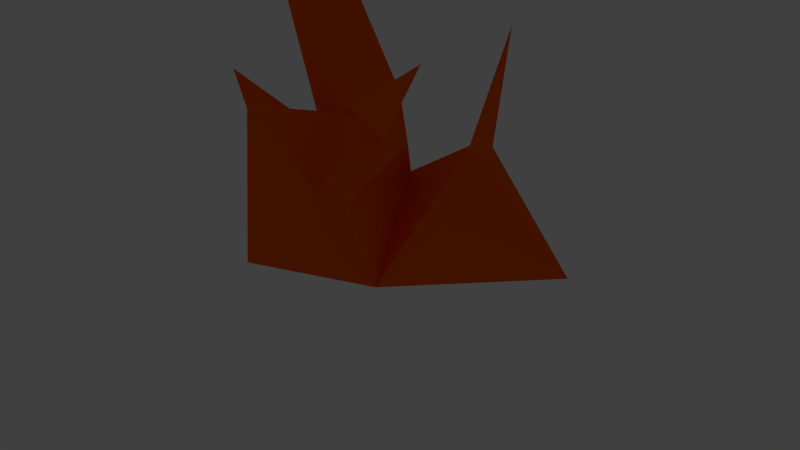 # Source: fire.blend  (saved by Blender 2.75.0; exported with 4.5.12 LTS)
import bpy
from mathutils import Matrix  # noqa: F401  (used for matrix-valued properties, if any)

bpy.ops.wm.read_factory_settings(use_empty=True)
scene = bpy.context.scene
scene.name = 'Scene'

# ---- collections
col_collection_1 = bpy.data.collections.new('Collection 1'); scene.collection.children.link(col_collection_1)
col_collection_1.hide_render = True
col_collection_1.hide_viewport = True
col_collection_2 = bpy.data.collections.new('Collection 2'); scene.collection.children.link(col_collection_2)
col_collection_2.hide_render = True
col_collection_2.hide_viewport = True
col_collection_3 = bpy.data.collections.new('Collection 3'); scene.collection.children.link(col_collection_3)

# ---- materials (node trees are filled in below, after node groups)
mat_material_001 = bpy.data.materials.new('Material.001')
mat_material_001.alpha_threshold = 0.0
mat_material_001.use_transparent_shadow = False
mat_material_001.diffuse_color = (0.8, 0.708, 0.0, 1.0)
mat_material_001.roughness = 0.5
mat_material_002 = bpy.data.materials.new('Material.002')
mat_material_002.alpha_threshold = 0.0
mat_material_002.use_transparent_shadow = False
mat_material_002.diffuse_color = (0.8, 0.213, 0.0, 1.0)
mat_material_002.roughness = 0.5
mat_material = bpy.data.materials.new('Material')
mat_material.alpha_threshold = 0.0
mat_material.use_transparent_shadow = False
mat_material.diffuse_color = (1.0, 0.1205, 0.0, 1.0)
mat_material.roughness = 0.5
mat_material.line_color = (0.0, 0.0, 0.0, 1.0)

# ---- material node trees

# ---- world
world_world = bpy.data.worlds.new('World'); scene.world = world_world
world_world.color = (0.05088, 0.05088, 0.05088)
world_world.use_sun_shadow = False
world_world.sun_shadow_jitter_overblur = 0.0
world_world.cycles.sampling_method = 'MANUAL'
world_world.cycles.sample_map_resolution = 256

# ---- cameras
cam_camera_001 = bpy.data.cameras.new('Camera.001')
cam_camera_001.clip_end = 100.0
cam_camera_001.lens = 35.0
cam_camera_001.sensor_width = 32.0
cam_camera_001.sensor_height = 18.0
cam_camera_001.ortho_scale = 7.314
cam_camera_001.dof.focus_distance = 0.0
cam_camera_001.dof.aperture_fstop = 128.0
cam_camera = bpy.data.cameras.new('Camera')
cam_camera.clip_end = 100.0
cam_camera.lens = 35.0
cam_camera.sensor_width = 32.0
cam_camera.sensor_height = 18.0
cam_camera.ortho_scale = 7.314
cam_camera.dof.focus_distance = 0.0
cam_camera.dof.aperture_fstop = 128.0

# ---- lights
light_lamp_001 = bpy.data.lights.new('Lamp.001', 'POINT')
light_lamp_001.transmission_factor = 0.0
light_lamp_001.cutoff_distance = 30.0
light_lamp_001.energy = 100.0
light_lamp_001.shadow_buffer_clip_start = 1.001
light_lamp_001.shadow_soft_size = 0.1
light_lamp_001.shadow_maximum_resolution = 0.006
light_lamp_001.use_absolute_resolution = True
light_lamp_001.cycles.use_multiple_importance_sampling = False
light_lamp = bpy.data.lights.new('Lamp', 'POINT')
light_lamp.transmission_factor = 0.0
light_lamp.cutoff_distance = 30.0
light_lamp.energy = 100.0
light_lamp.shadow_buffer_clip_start = 1.001
light_lamp.shadow_soft_size = 0.1
light_lamp.shadow_maximum_resolution = 0.006
light_lamp.use_absolute_resolution = True
light_lamp.cycles.use_multiple_importance_sampling = False

# ---- meshes
me_cube = bpy.data.meshes.new('Cube')
me_cube.from_pydata([(-1.734, 0.8539, -0.04819), (1.369, -1.112, -0.001963), (-1.0, -1.0, 0.02742), (-1.0, -0.7832, 0.02742), (0.8188, -0.5701, 3.206), (0.8747, -0.8778, 3.092), (0.532, -0.9153, 3.128), (0.6707, -0.6233, 3.198), (0.3564, -0.3444, 4.74), (0.456, -0.1676, 1.603), (0.617, -0.819, 1.557), (0.1095, -0.9259, 1.568), (-0.004724, -0.2932, 1.599), (0.2853, 0.01897, 2.076), (0.3121, -0.485, 2.012), (-0.212, -0.485, 2.012), (0.003671, -0.01166, 2.06), (0.33, 0.9506, 1.194), (0.4756, -0.8009, 1.108), (-0.2314, -0.6826, 1.004), (-0.3904, 0.5333, 1.428), (-1.419, -0.7623, 1.641), (-1.419, -0.6557, 1.641), (-1.042, -0.6063, 2.121), (-1.28, -0.06666, 2.398), (-1.999, -0.6046, 2.286), (-1.999, -0.5326, 2.286), (-1.744, -0.4992, 2.611), (-1.696, -0.2456, 2.593), (-2.219, -0.5048, 2.614), (-2.219, -0.4632, 2.614), (-2.071, -0.4439, 2.801), (-2.044, -0.2971, 2.791), (-2.241, -0.4718, 3.107), (-1.311, -0.5366, 3.241), (-0.7946, -0.07885, 2.778), (-0.8619, -0.6695, 3.005), (-1.263, -0.2829, 3.223), (-1.121, -0.519, 4.106), (-0.8898, -0.4835, 4.005), (-0.9333, -0.2231, 4.07), (-1.151, -0.3431, 4.15), (-0.6878, -0.3351, 4.587), (0.3231, 1.37, 2.332), (0.6864, 1.408, 2.204), (0.2284, 1.788, 1.87), (-0.3754, 2.045, 3.609), (1.576, 1.385, -0.05685), (-1.252, 1.837, -0.05457), (0.9917, 0.8286, 0.8817), (1.923, 1.476, 1.456), (1.4, 1.401, 1.535), (1.819, 1.133, 1.502), (1.429, 1.352, 2.834), (0.9312, 1.166, 2.899), (1.398, 1.051, 3.032), (1.147, 1.791, 3.816), (0.9373, 0.8533, 2.816), (0.9915, 0.7613, 2.551), (1.031, 0.8394, 2.838), (0.5463, 0.5991, 3.233), (0.3385, -1.127, 2.594)], [], [(1, 2, 3), (13, 4, 5), (5, 6, 15), (6, 7, 16), (0, 3, 20), (6, 5, 8), (5, 4, 8), (7, 6, 8), (4, 7, 8), (13, 9, 12), (19, 11, 12), (18, 10, 11), (9, 10, 18), (13, 16, 7), (15, 16, 12), (14, 15, 11), (9, 13, 14), (17, 18, 1), (1, 18, 19), (19, 23, 21), (9, 17, 20), (23, 24, 35), (20, 3, 22), (3, 2, 21), (20, 24, 23), (26, 30, 32), (23, 27, 25), (24, 22, 26), (22, 21, 25), (37, 41, 40), (26, 25, 29), (27, 28, 32), (27, 31, 29), (0, 48, 47), (27, 34, 37), (27, 23, 36), (24, 28, 37), (36, 35, 40), (30, 29, 33), (31, 32, 33), (29, 31, 33), (32, 30, 33), (37, 34, 38), (34, 36, 39), (17, 49, 48), (17, 0, 45), (17, 44, 43), (47, 48, 51), (20, 43, 45), (41, 38, 42), (38, 39, 42), (39, 40, 42), (40, 41, 42), (43, 44, 46), (44, 45, 46), (45, 43, 46), (51, 54, 53), (49, 52, 51), (49, 47, 50), (54, 57, 59), (51, 52, 55), (52, 50, 53), (54, 51, 58), (55, 59, 58), (53, 54, 56), (54, 55, 56), (55, 53, 56), (59, 57, 60), (57, 58, 60), (58, 59, 60), (44, 17, 45), (17, 1, 49), (47, 49, 1), (0, 1, 3), (14, 13, 5), (14, 5, 15), (15, 6, 16), (16, 13, 12), (20, 19, 12), (19, 18, 11), (17, 9, 18), (4, 13, 7), (11, 15, 12), (10, 9, 14), (2, 1, 19), (2, 19, 21), (12, 9, 20), (36, 23, 35), (24, 20, 22), (22, 3, 21), (19, 20, 23), (28, 26, 32), (21, 23, 25), (28, 24, 26), (26, 22, 25), (35, 37, 40), (30, 26, 29), (31, 27, 32), (25, 27, 29), (1, 0, 47), (28, 27, 37), (34, 27, 36), (35, 24, 37), (39, 36, 40), (41, 37, 38), (38, 34, 39), (0, 17, 48), (20, 17, 43), (50, 47, 51), (0, 20, 45), (50, 51, 53), (48, 49, 51), (52, 49, 50), (55, 54, 59), (55, 52, 53), (57, 54, 58), (51, 55, 58), (14, 11, 61), (10, 14, 61), (11, 10, 61)])
me_cube.materials.append(mat_material_001)
me_cube.use_remesh_preserve_volume = False
me_cube.use_remesh_preserve_attributes = False
me_cube.use_mirror_vertex_groups = False
me_cube.update()
me_cube_002 = bpy.data.meshes.new('Cube.002')
me_cube_002.from_pydata([(-1.701, 0.6272, -0.04819), (0.4382, -1.079, -0.003901), (-0.8993, -1.126, 0.02742), (-1.739, -0.2375, 0.02742), (0.3564, -0.3444, 4.74), (0.617, -0.819, 1.557), (0.1095, -0.9259, 1.568), (-0.004724, -0.2932, 1.599), (0.09728, -0.2407, 2.797), (0.2653, 1.08, 1.37), (0.4756, -0.8009, 1.108), (-0.2314, -0.6826, 1.004), (-0.3904, 0.5333, 1.428), (-2.017, -0.5439, 1.631), (-2.017, -0.4374, 1.631), (-2.162, -0.1692, 2.47), (-1.302, 1.19, 2.892), (-0.9383, 1.227, 2.764), (-1.396, 1.607, 2.43), (-1.719, 1.788, 4.302), (1.903, 1.293, -0.05685), (-1.164, 1.66, -0.05945), (0.909, 0.74, 2.175), (1.72, 1.401, 1.613), (1.196, 1.326, 1.692), (1.616, 1.058, 1.66), (1.058, 1.094, 3.585), (0.4335, -0.8353, 2.488)], [], [(1, 2, 3), (0, 3, 12), (11, 6, 7), (10, 5, 6), (8, 6, 27), (6, 8, 7), (9, 10, 1), (1, 10, 11), (11, 15, 13), (15, 12, 14), (12, 3, 14), (3, 2, 13), (0, 21, 20), (9, 22, 21), (9, 0, 18), (9, 17, 16), (20, 21, 24), (12, 16, 18), (16, 17, 19), (17, 18, 19), (18, 16, 19), (22, 25, 24), (22, 20, 23), (25, 23, 26), (17, 9, 18), (9, 1, 22), (20, 22, 1), (0, 1, 3), (12, 11, 7), (11, 10, 6), (5, 8, 27), (2, 1, 11), (2, 11, 13), (14, 3, 13), (11, 12, 15), (14, 13, 15), (1, 0, 20), (0, 9, 21), (12, 9, 16), (23, 20, 24), (0, 12, 18), (23, 24, 26), (21, 22, 24), (25, 22, 23), (6, 5, 27), (24, 25, 26), (8, 5, 7), (5, 10, 7), (12, 7, 9), (9, 7, 10)])
me_cube_002.materials.append(mat_material_002)
me_cube_002.use_remesh_preserve_volume = False
me_cube_002.use_remesh_preserve_attributes = False
me_cube_002.use_mirror_vertex_groups = False
me_cube_002.update()
me_cube_001 = bpy.data.meshes.new('Cube.001')
me_cube_001.from_pydata([(-1.846, 0.9411, -0.03834), (0.7145, -0.6066, 0.05572), (-0.9297, -1.306, 0.01576), (-1.0, -0.7832, 0.02742), (0.423, 0.4353, 2.496), (0.7182, -0.48, 4.815), (0.3084, 0.3258, 1.524), (0.3099, -0.06318, 1.67), (0.009108, -0.04155, 1.583), (0.05846, 0.4577, 1.979), (-0.04818, -0.2427, 2.037), (-0.1515, 0.2676, 1.996), (-0.2498, 0.9114, 0.8087), (0.4756, -0.8009, 1.108), (-0.2314, -0.6826, 1.004), (-1.103, 0.4093, 1.545), (-1.026, -1.036, 2.0), (-0.7106, 1.136, 1.789), (2.165, 1.205, 0.03948), (-1.07, 1.76, -0.03834), (0.7602, 0.5105, 1.057), (1.237, 0.7724, 1.381), (0.8867, 1.118, 1.529), (1.04, 0.6325, 1.613), (0.9057, 1.466, 2.864), (-2.03, 0.3711, 0.7332), (-1.702, -0.3604, 0.767), (-1.748, 0.1724, 1.445), (-2.596, -0.1934, 1.959), (0.7769, -0.3336, 5.079), (0.9329, -0.46, 5.009), (0.7819, -0.6203, 5.031), (0.7272, -0.4208, 5.074), (0.4435, -0.4105, 6.054), (-2.579, 0.7883, 2.713), (-2.084, 0.6229, 3.051), (-1.944, 1.426, 3.04), (-2.427, 1.161, 5.005)], [], [(1, 2, 3), (15, 0, 25, 27), (10, 4, 11), (9, 11, 4), (9, 6, 8), (6, 7, 13), (10, 11, 8), (12, 13, 1), (1, 13, 14), (6, 12, 15), (3, 2, 16), (0, 19, 18), (12, 20, 22), (18, 19, 22), (17, 0, 34, 36), (12, 0, 17), (20, 23, 22), (20, 18, 21), (23, 21, 24), (22, 23, 24), (12, 1, 20), (18, 20, 1), (0, 1, 3), (11, 9, 8), (15, 14, 8), (12, 6, 13), (2, 1, 14), (2, 14, 16), (8, 6, 15), (1, 0, 18), (0, 12, 19), (15, 12, 17), (21, 18, 22), (21, 22, 24), (22, 19, 12), (23, 20, 21), (15, 3, 16), (14, 15, 16), (3, 15, 27, 26), (0, 3, 26, 25), (27, 25, 28), (26, 27, 28), (25, 26, 28), (31, 30, 33), (30, 29, 33), (32, 31, 33), (29, 32, 33), (29, 30, 5), (30, 31, 5), (32, 29, 5), (31, 32, 5), (7, 4, 10), (7, 9, 4), (14, 7, 8), (6, 9, 7), (14, 13, 7), (7, 10, 8), (0, 15, 35, 34), (15, 17, 36, 35), (36, 34, 37), (34, 35, 37), (35, 36, 37)])
me_cube_001.materials.append(mat_material)
me_cube_001.use_remesh_preserve_volume = False
me_cube_001.use_remesh_preserve_attributes = False
me_cube_001.use_mirror_vertex_groups = False
me_cube_001.update()

# ---- objects
ob_camera_001 = bpy.data.objects.new('Camera.001', cam_camera_001)
ob_lamp_001 = bpy.data.objects.new('Lamp.001', light_lamp_001)
ob_cube = bpy.data.objects.new('Cube', me_cube)
ob_lamp = bpy.data.objects.new('Lamp', light_lamp)
ob_camera = bpy.data.objects.new('Camera', cam_camera)
ob_cube_002 = bpy.data.objects.new('Cube.002', me_cube_002)
ob_cube_001 = bpy.data.objects.new('Cube.001', me_cube_001)

# ---- transforms, parenting, visibility, modifiers, constraints
ob_camera_001.location = (7.481, -6.508, 5.344)
ob_camera_001.rotation_euler = (1.109, 0.01082, 0.8149)
ob_camera_001.lock_rotations_4d = False
ob_camera_001.empty_display_type = 'ARROWS'
ob_camera_001.color = (0.0, 0.0, 0.0, 0.0)
ob_camera_001.display_type = 'WIRE'
ob_camera_001.lineart.crease_threshold = 0.0
ob_lamp_001.location = (4.076, 1.005, 5.904)
ob_lamp_001.rotation_euler = (0.6503, 0.05522, 1.866)
ob_lamp_001.lock_rotations_4d = False
ob_lamp_001.empty_display_type = 'ARROWS'
ob_lamp_001.color = (0.0, 0.0, 0.0, 0.0)
ob_lamp_001.lineart.crease_threshold = 0.0
ob_cube.location = (0.0, 0.0, 0.0)
ob_cube.lock_rotations_4d = False
ob_cube.empty_display_type = 'ARROWS'
ob_cube.lineart.crease_threshold = 0.0
ob_lamp.location = (4.076, 1.005, 5.904)
ob_lamp.rotation_euler = (0.6503, 0.05522, 1.866)
ob_lamp.lock_rotations_4d = False
ob_lamp.empty_display_type = 'ARROWS'
ob_lamp.color = (0.0, 0.0, 0.0, 0.0)
ob_lamp.lineart.crease_threshold = 0.0
ob_camera.location = (7.481, -6.508, 5.344)
ob_camera.rotation_euler = (1.109, 0.01082, 0.8149)
ob_camera.lock_rotations_4d = False
ob_camera.empty_display_type = 'ARROWS'
ob_camera.color = (0.0, 0.0, 0.0, 0.0)
ob_camera.display_type = 'WIRE'
ob_camera.lineart.crease_threshold = 0.0
ob_cube_002.location = (0.0, 0.0, 0.0)
ob_cube_002.lock_rotations_4d = False
ob_cube_002.empty_display_type = 'ARROWS'
ob_cube_002.lineart.crease_threshold = 0.0
ob_cube_001.location = (0.0, 0.0, 0.0)
ob_cube_001.lock_rotations_4d = False
ob_cube_001.empty_display_type = 'ARROWS'
ob_cube_001.lineart.crease_threshold = 0.0

# ---- collection membership
col_collection_1.objects.link(ob_camera_001)
col_collection_1.objects.link(ob_lamp_001)
col_collection_1.objects.link(ob_cube)
col_collection_1.objects.link(ob_lamp)
col_collection_1.objects.link(ob_camera)
col_collection_2.objects.link(ob_cube_002)
col_collection_3.objects.link(ob_cube_001)

# ---- scene / render settings (as saved in the file)
scene.camera = ob_camera
scene.frame_start = 1; scene.frame_end = 250; scene.frame_set(1)
scene.render.engine = 'BLENDER_EEVEE_NEXT'
scene.render.resolution_percentage = 50
scene.render.dither_intensity = 0.0
scene.cycles.use_denoising = False
scene.cycles.samples = 10
scene.cycles.sampling_pattern = 'TABULATED_SOBOL'
scene.cycles.light_sampling_threshold = 0.0
scene.cycles.use_adaptive_sampling = False
scene.cycles.use_light_tree = False
scene.cycles.blur_glossy = 0.0
scene.cycles.pixel_filter_type = 'GAUSSIAN'
scene.cycles.sample_clamp_indirect = 0.0
scene.view_settings.view_transform = 'Standard'
bpy.context.view_layer.update()
